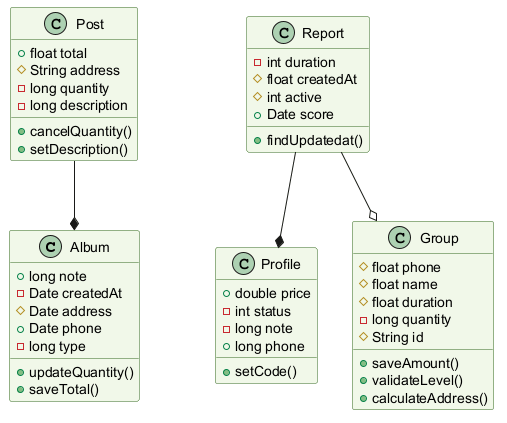

The diagram above was rendered by PlantUML. Its source (embedded in the PNG):
@startuml
skinparam backgroundColor #FFFFFF
skinparam classBackgroundColor #F1F8E9
skinparam classBorderColor #33691E
class Album {
  +long note
  -Date createdAt
  #Date address
  +Date phone
  -long type
  +updateQuantity()
  +saveTotal()
}
class Profile {
  +double price
  -int status
  -long note
  +long phone
  +setCode()
}
class Report {
  -int duration
  #float createdAt
  #int active
  +Date score
  +findUpdatedat()
}
class Group {
  #float phone
  #float name
  #float duration
  -long quantity
  #String id
  +saveAmount()
  +validateLevel()
  +calculateAddress()
}
class Post {
  +float total
  #String address
  -long quantity
  -long description
  +cancelQuantity()
  +setDescription()
}
Report --* Profile
Post --* Album
Report --o Group
@enduml